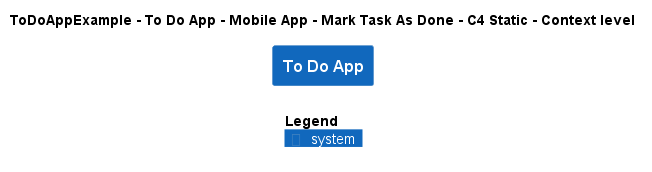

The diagram above was rendered by PlantUML. Its source (embedded in the PNG):
@startuml
!include ..\..\..\..\..\..\..\.c4s\C4_Context.puml

AddElementTag("c4interflow:lifecycle:new", $bgColor=green, $fontColor=#ffffff, $borderColor=green, $shadowing="False")
AddElementTag("c4interflow:lifecycle:changed", $bgColor=orange, $fontColor=#ffffff, $borderColor=orange, $shadowing="False")
AddElementTag("c4interflow:lifecycle:removed", $bgColor=red, $fontColor=#ffffff, $borderColor=red, $shadowing="False")

AddRelTag("c4interflow:lifecycle:new", $textColor=green, $lineColor=green)
AddRelTag("c4interflow:lifecycle:changed", $textColor=orange, $lineColor=orange)
AddRelTag("c4interflow:lifecycle:removed", $textColor=red, $lineColor=red)

SHOW_PERSON_PORTRAIT()
LAYOUT_TOP_DOWN()

skinparam linetype polyline

title ToDoAppExample - To Do App - Mobile App - Mark Task As Done - C4 Static - Context level

System(ToDoAppExample.SoftwareSystems.ToDoApp, "To Do App", "")



SHOW_LEGEND()
@enduml